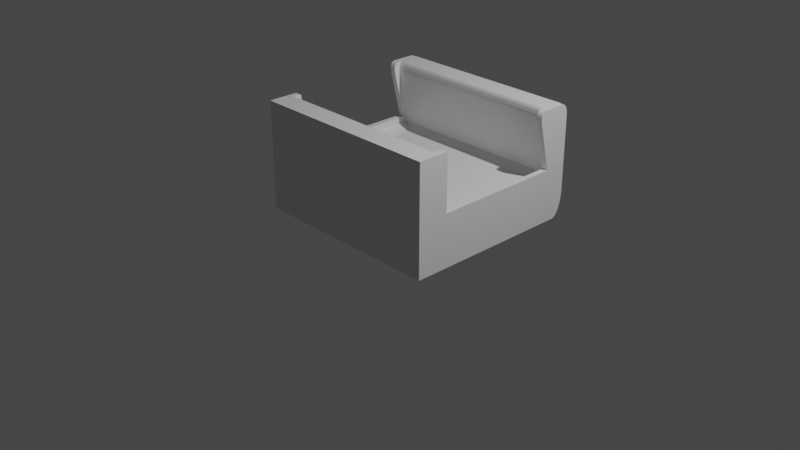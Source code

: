 # Source: Arcade3.blend  (saved by Blender 3.4.6; exported with 4.5.12 LTS)
import bpy
from mathutils import Matrix  # noqa: F401  (used for matrix-valued properties, if any)

bpy.ops.wm.read_factory_settings(use_empty=True)
scene = bpy.context.scene
scene.name = 'Scene'

# ---- collections
col_collection = bpy.data.collections.new('Collection'); scene.collection.children.link(col_collection)

# ---- materials (node trees are filled in below, after node groups)
mat_material_003 = bpy.data.materials.new('Material.003')
mat_material_003.alpha_threshold = 0.0
mat_material_003.use_transparent_shadow = False
mat_material_003.roughness = 0.5
mat_material_003.line_color = (0.0, 0.0, 0.0, 1.0)
mat_material = bpy.data.materials.new('Material')
mat_material.alpha_threshold = 0.0
mat_material.use_transparent_shadow = False
mat_material.roughness = 0.5
mat_material.line_color = (0.0, 0.0, 0.0, 1.0)
mat_material_001 = bpy.data.materials.new('Material.001')
mat_material_001.alpha_threshold = 0.0
mat_material_001.use_transparent_shadow = False
mat_material_001.roughness = 0.5
mat_material_001.line_color = (0.0, 0.0, 0.0, 1.0)
mat_material_002 = bpy.data.materials.new('Material.002')
mat_material_002.alpha_threshold = 0.0
mat_material_002.use_transparent_shadow = False
mat_material_002.roughness = 0.5
mat_material_002.line_color = (0.0, 0.0, 0.0, 1.0)
mat_material_008 = bpy.data.materials.new('Material.008')
mat_material_008.alpha_threshold = 0.0
mat_material_008.use_transparent_shadow = False
mat_material_008.roughness = 0.5
mat_material_008.line_color = (0.0, 0.0, 0.0, 1.0)
mat_material_009 = bpy.data.materials.new('Material.009')
mat_material_009.alpha_threshold = 0.0
mat_material_009.use_transparent_shadow = False
mat_material_009.roughness = 0.5
mat_material_009.line_color = (0.0, 0.0, 0.0, 1.0)
mat_material_010 = bpy.data.materials.new('Material.010')
mat_material_010.alpha_threshold = 0.0
mat_material_010.use_transparent_shadow = False
mat_material_010.roughness = 0.5
mat_material_010.line_color = (0.0, 0.0, 0.0, 1.0)
mat_material_011 = bpy.data.materials.new('Material.011')
mat_material_011.alpha_threshold = 0.0
mat_material_011.use_transparent_shadow = False
mat_material_011.roughness = 0.5
mat_material_011.line_color = (0.0, 0.0, 0.0, 1.0)
mat_material_007 = bpy.data.materials.new('Material.007')
mat_material_007.alpha_threshold = 0.0
mat_material_007.use_transparent_shadow = False
mat_material_007.roughness = 0.5
mat_material_007.line_color = (0.0, 0.0, 0.0, 1.0)
mat_material_004 = bpy.data.materials.new('Material.004')
mat_material_004.alpha_threshold = 0.0
mat_material_004.use_transparent_shadow = False
mat_material_004.roughness = 0.5
mat_material_004.line_color = (0.0, 0.0, 0.0, 1.0)
mat_material_005 = bpy.data.materials.new('Material.005')
mat_material_005.alpha_threshold = 0.0
mat_material_005.use_transparent_shadow = False
mat_material_005.roughness = 0.5
mat_material_005.line_color = (0.0, 0.0, 0.0, 1.0)
mat_material_006 = bpy.data.materials.new('Material.006')
mat_material_006.alpha_threshold = 0.0
mat_material_006.use_transparent_shadow = False
mat_material_006.roughness = 0.5
mat_material_006.line_color = (0.0, 0.0, 0.0, 1.0)

# ---- material node trees
mat_material_003.use_nodes = True; mat_material_003.node_tree.nodes.clear()
_N = mat_material_003.node_tree.nodes; _L = mat_material_003.node_tree.links
n0 = _N.new('ShaderNodeOutputMaterial'); n0.name = 'Material Output'; n0.location = (300, 300)
n1 = _N.new('ShaderNodeBsdfPrincipled'); n1.name = 'Principled BSDF'; n1.location = (10, 300)
n1.distribution = 'GGX'
n1.subsurface_method = 'RANDOM_WALK_SKIN'
n1.inputs[3].default_value = 1.45
n1.inputs[27].default_value = (0.0, 0.0, 0.0, 1.0)
n1.inputs[28].default_value = 1.0
_L.new(n1.outputs[0], n0.inputs[0])
n0.is_active_output = True
mat_material.use_nodes = True; mat_material.node_tree.nodes.clear()
_N = mat_material.node_tree.nodes; _L = mat_material.node_tree.links
n0 = _N.new('ShaderNodeOutputMaterial'); n0.name = 'Material Output'; n0.location = (300, 300)
n1 = _N.new('ShaderNodeBsdfPrincipled'); n1.name = 'Principled BSDF'; n1.location = (10, 300)
n1.distribution = 'GGX'
n1.subsurface_method = 'RANDOM_WALK_SKIN'
n1.inputs[3].default_value = 1.45
n1.inputs[27].default_value = (0.0, 0.0, 0.0, 1.0)
n1.inputs[28].default_value = 1.0
_L.new(n1.outputs[0], n0.inputs[0])
n0.is_active_output = True
mat_material_001.use_nodes = True; mat_material_001.node_tree.nodes.clear()
_N = mat_material_001.node_tree.nodes; _L = mat_material_001.node_tree.links
n0 = _N.new('ShaderNodeOutputMaterial'); n0.name = 'Material Output'; n0.location = (300, 300)
n1 = _N.new('ShaderNodeBsdfPrincipled'); n1.name = 'Principled BSDF'; n1.location = (10, 300)
n1.distribution = 'GGX'
n1.subsurface_method = 'RANDOM_WALK_SKIN'
n1.inputs[3].default_value = 1.45
n1.inputs[27].default_value = (0.0, 0.0, 0.0, 1.0)
n1.inputs[28].default_value = 1.0
_L.new(n1.outputs[0], n0.inputs[0])
n0.is_active_output = True
mat_material_002.use_nodes = True; mat_material_002.node_tree.nodes.clear()
_N = mat_material_002.node_tree.nodes; _L = mat_material_002.node_tree.links
n0 = _N.new('ShaderNodeOutputMaterial'); n0.name = 'Material Output'; n0.location = (300, 300)
n1 = _N.new('ShaderNodeBsdfPrincipled'); n1.name = 'Principled BSDF'; n1.location = (10, 300)
n1.distribution = 'GGX'
n1.subsurface_method = 'RANDOM_WALK_SKIN'
n1.inputs[3].default_value = 1.45
n1.inputs[27].default_value = (0.0, 0.0, 0.0, 1.0)
n1.inputs[28].default_value = 1.0
_L.new(n1.outputs[0], n0.inputs[0])
n0.is_active_output = True
mat_material_008.use_nodes = True; mat_material_008.node_tree.nodes.clear()
_N = mat_material_008.node_tree.nodes; _L = mat_material_008.node_tree.links
n0 = _N.new('ShaderNodeOutputMaterial'); n0.name = 'Material Output'; n0.location = (300, 300)
n1 = _N.new('ShaderNodeBsdfPrincipled'); n1.name = 'Principled BSDF'; n1.location = (10, 300)
n1.distribution = 'GGX'
n1.subsurface_method = 'RANDOM_WALK_SKIN'
n1.inputs[3].default_value = 1.45
n1.inputs[27].default_value = (0.0, 0.0, 0.0, 1.0)
n1.inputs[28].default_value = 1.0
_L.new(n1.outputs[0], n0.inputs[0])
n0.is_active_output = True
mat_material_009.use_nodes = True; mat_material_009.node_tree.nodes.clear()
_N = mat_material_009.node_tree.nodes; _L = mat_material_009.node_tree.links
n0 = _N.new('ShaderNodeOutputMaterial'); n0.name = 'Material Output'; n0.location = (300, 300)
n1 = _N.new('ShaderNodeBsdfPrincipled'); n1.name = 'Principled BSDF'; n1.location = (10, 300)
n1.distribution = 'GGX'
n1.subsurface_method = 'RANDOM_WALK_SKIN'
n1.inputs[3].default_value = 1.45
n1.inputs[27].default_value = (0.0, 0.0, 0.0, 1.0)
n1.inputs[28].default_value = 1.0
_L.new(n1.outputs[0], n0.inputs[0])
n0.is_active_output = True
mat_material_010.use_nodes = True; mat_material_010.node_tree.nodes.clear()
_N = mat_material_010.node_tree.nodes; _L = mat_material_010.node_tree.links
n0 = _N.new('ShaderNodeOutputMaterial'); n0.name = 'Material Output'; n0.location = (300, 300)
n1 = _N.new('ShaderNodeBsdfPrincipled'); n1.name = 'Principled BSDF'; n1.location = (10, 300)
n1.distribution = 'GGX'
n1.subsurface_method = 'RANDOM_WALK_SKIN'
n1.inputs[3].default_value = 1.45
n1.inputs[27].default_value = (0.0, 0.0, 0.0, 1.0)
n1.inputs[28].default_value = 1.0
_L.new(n1.outputs[0], n0.inputs[0])
n0.is_active_output = True
mat_material_011.use_nodes = True; mat_material_011.node_tree.nodes.clear()
_N = mat_material_011.node_tree.nodes; _L = mat_material_011.node_tree.links
n0 = _N.new('ShaderNodeOutputMaterial'); n0.name = 'Material Output'; n0.location = (300, 300)
n1 = _N.new('ShaderNodeBsdfPrincipled'); n1.name = 'Principled BSDF'; n1.location = (10, 300)
n1.distribution = 'GGX'
n1.subsurface_method = 'RANDOM_WALK_SKIN'
n1.inputs[3].default_value = 1.45
n1.inputs[27].default_value = (0.0, 0.0, 0.0, 1.0)
n1.inputs[28].default_value = 1.0
_L.new(n1.outputs[0], n0.inputs[0])
n0.is_active_output = True
mat_material_007.use_nodes = True; mat_material_007.node_tree.nodes.clear()
_N = mat_material_007.node_tree.nodes; _L = mat_material_007.node_tree.links
n0 = _N.new('ShaderNodeOutputMaterial'); n0.name = 'Material Output'; n0.location = (300, 300)
n1 = _N.new('ShaderNodeBsdfPrincipled'); n1.name = 'Principled BSDF'; n1.location = (10, 300)
n1.distribution = 'GGX'
n1.subsurface_method = 'RANDOM_WALK_SKIN'
n1.inputs[3].default_value = 1.45
n1.inputs[27].default_value = (0.0, 0.0, 0.0, 1.0)
n1.inputs[28].default_value = 1.0
_L.new(n1.outputs[0], n0.inputs[0])
n0.is_active_output = True
mat_material_004.use_nodes = True; mat_material_004.node_tree.nodes.clear()
_N = mat_material_004.node_tree.nodes; _L = mat_material_004.node_tree.links
n0 = _N.new('ShaderNodeOutputMaterial'); n0.name = 'Material Output'; n0.location = (300, 300)
n1 = _N.new('ShaderNodeBsdfPrincipled'); n1.name = 'Principled BSDF'; n1.location = (10, 300)
n1.distribution = 'GGX'
n1.subsurface_method = 'RANDOM_WALK_SKIN'
n1.inputs[3].default_value = 1.45
n1.inputs[27].default_value = (0.0, 0.0, 0.0, 1.0)
n1.inputs[28].default_value = 1.0
_L.new(n1.outputs[0], n0.inputs[0])
n0.is_active_output = True
mat_material_005.use_nodes = True; mat_material_005.node_tree.nodes.clear()
_N = mat_material_005.node_tree.nodes; _L = mat_material_005.node_tree.links
n0 = _N.new('ShaderNodeOutputMaterial'); n0.name = 'Material Output'; n0.location = (300, 300)
n1 = _N.new('ShaderNodeBsdfPrincipled'); n1.name = 'Principled BSDF'; n1.location = (10, 300)
n1.distribution = 'GGX'
n1.subsurface_method = 'RANDOM_WALK_SKIN'
n1.inputs[3].default_value = 1.45
n1.inputs[27].default_value = (0.0, 0.0, 0.0, 1.0)
n1.inputs[28].default_value = 1.0
_L.new(n1.outputs[0], n0.inputs[0])
n0.is_active_output = True
mat_material_006.use_nodes = True; mat_material_006.node_tree.nodes.clear()
_N = mat_material_006.node_tree.nodes; _L = mat_material_006.node_tree.links
n0 = _N.new('ShaderNodeOutputMaterial'); n0.name = 'Material Output'; n0.location = (300, 300)
n1 = _N.new('ShaderNodeBsdfPrincipled'); n1.name = 'Principled BSDF'; n1.location = (10, 300)
n1.distribution = 'GGX'
n1.subsurface_method = 'RANDOM_WALK_SKIN'
n1.inputs[3].default_value = 1.45
n1.inputs[27].default_value = (0.0, 0.0, 0.0, 1.0)
n1.inputs[28].default_value = 1.0
_L.new(n1.outputs[0], n0.inputs[0])
n0.is_active_output = True

# ---- world
world_world = bpy.data.worlds.new('World'); scene.world = world_world
world_world.use_nodes = True; world_world.node_tree.nodes.clear()
_N = world_world.node_tree.nodes; _L = world_world.node_tree.links
n0 = _N.new('ShaderNodeOutputWorld'); n0.name = 'World Output'; n0.location = (300, 300)
n1 = _N.new('ShaderNodeBackground'); n1.name = 'Background'; n1.location = (10, 300)
n1.inputs[0].default_value = (0.05088, 0.05088, 0.05088, 1.0)
_L.new(n1.outputs[0], n0.inputs[0])
n0.is_active_output = True
world_world.color = (0.05088, 0.05088, 0.05088)
world_world.use_sun_shadow = False
world_world.sun_shadow_jitter_overblur = 0.0

# ---- cameras
cam_camera = bpy.data.cameras.new('Camera')
cam_camera.clip_end = 100.0
cam_camera.ortho_scale = 7.314

# ---- lights
light_light = bpy.data.lights.new('Light', 'POINT')
light_light.transmission_factor = 0.0
light_light.energy = 1000.0
light_light.shadow_soft_size = 0.1
light_light.shadow_maximum_resolution = 0.006
light_light.use_absolute_resolution = True

# ---- meshes
me_cube_003 = bpy.data.meshes.new('Cube.003')
me_cube_003.from_pydata([(1.0, 1.0, 1.0), (1.0, -1.0, 1.0), (1.0, -1.0, -1.0), (-1.0, 1.0, 1.0), (-1.0, -1.0, 1.0), (-1.0, -1.0, -1.0), (-1.0, -1.0, -14.0), (1.0, -1.0, -14.0), (-1.0, -1.0, -12.49), (1.0, -1.0, -12.49), (-1.0, 0.7389, -11.73), (-1.0, 1.112, -12.02), (-1.0, 0.7973, -11.71), (-1.0, 0.8542, -11.7), (-1.0, 0.9083, -11.7), (-1.0, 0.9582, -11.72), (-1.0, 1.003, -11.74), (-1.0, 1.041, -11.78), (-1.0, 1.071, -11.83), (-1.0, 1.094, -11.89), (-1.0, 1.107, -11.95), (1.0, 1.112, -12.02), (1.0, 0.7389, -11.73), (1.0, 1.107, -11.95), (1.0, 1.094, -11.89), (1.0, 1.071, -11.83), (1.0, 1.041, -11.78), (1.0, 1.003, -11.74), (1.0, 0.9582, -11.72), (1.0, 0.9083, -11.7), (1.0, 0.8542, -11.7), (1.0, 0.7973, -11.71), (-1.0, 1.112, -13.54), (-1.0, 0.7174, -14.0), (-1.0, 1.107, -13.61), (-1.0, 1.093, -13.68), (-1.0, 1.069, -13.75), (-1.0, 1.037, -13.81), (-1.0, 0.9965, -13.86), (-1.0, 0.9494, -13.91), (-1.0, 0.8966, -13.95), (-1.0, 0.8393, -13.97), (-1.0, 0.7791, -13.99), (1.0, 0.7174, -14.0), (1.0, 1.112, -13.54), (1.0, 0.7791, -13.99), (1.0, 0.8393, -13.97), (1.0, 0.8966, -13.95), (1.0, 0.9494, -13.91), (1.0, 0.9965, -13.86), (1.0, 1.037, -13.81), (1.0, 1.069, -13.75), (1.0, 1.093, -13.68), (1.0, 1.107, -13.61), (1.0, -1.0, -10.25), (1.0, -2.484, -10.25), (1.0, -1.0, 1.0), (1.0, -2.484, 1.0), (-1.0, -1.0, -10.25), (-1.0, -2.484, -10.25), (-1.0, -1.0, 1.0), (-1.0, -2.484, 1.0), (1.0, -1.0, -14.0), (1.0, -1.0, -10.25), (1.0, -2.484, -10.25), (-1.0, -1.0, -14.0), (-1.0, -1.0, -10.25), (-1.0, -2.484, -10.25), (1.0, -2.484, -12.01), (1.0, -1.696, -14.0), (1.0, -2.474, -12.32), (1.0, -2.445, -12.62), (1.0, -2.398, -12.91), (1.0, -2.334, -13.18), (1.0, -2.253, -13.41), (1.0, -2.159, -13.62), (1.0, -2.054, -13.78), (1.0, -1.94, -13.9), (1.0, -1.819, -13.97), (-1.0, -1.696, -14.0), (-1.0, -2.484, -12.01), (-1.0, -1.819, -13.97), (-1.0, -1.94, -13.9), (-1.0, -2.054, -13.78), (-1.0, -2.159, -13.62), (-1.0, -2.253, -13.41), (-1.0, -2.334, -13.18), (-1.0, -2.398, -12.91), (-1.0, -2.445, -12.62), (-1.0, -2.474, -12.32), (1.0, 0.7776, -1.0), (1.0, 1.0, -0.7776), (1.0, 0.8352, -0.9924), (1.0, 0.8888, -0.9702), (1.0, 0.9349, -0.9349), (1.0, 0.9702, -0.8888), (1.0, 0.9924, -0.8352), (-1.0, 1.0, -0.7776), (-1.0, 0.7776, -1.0), (-1.0, 0.9924, -0.8352), (-1.0, 0.9702, -0.8888), (-1.0, 0.9349, -0.9349), (-1.0, 0.8888, -0.9702), (-1.0, 0.8352, -0.9924), (-0.86, -1.148, -1.74), (0.9141, -1.148, -1.74), (-0.86, -1.148, -11.88), (0.9141, -1.148, -11.88)], [], [(0, 3, 4, 1), (2, 1, 4, 5), (5, 4, 3, 97, 99, 100, 101, 102, 103, 98), (98, 90, 2, 5), (90, 92, 93, 94, 95, 96, 91, 0, 1, 2), (7, 43, 45, 46, 47, 48, 49, 50, 51, 52, 53, 44, 21, 23, 24, 25, 26, 27, 28, 29, 30, 31, 22, 9), (8, 6, 7, 9), (32, 11, 21, 44), (9, 22, 10, 8), (21, 11, 20, 23), (23, 20, 19, 24), (24, 19, 18, 25), (25, 18, 17, 26), (26, 17, 16, 27), (27, 16, 15, 28), (28, 15, 14, 29), (29, 14, 13, 30), (30, 13, 12, 31), (31, 12, 10, 22), (6, 33, 43, 7), (32, 44, 53, 34), (34, 53, 52, 35), (35, 52, 51, 36), (36, 51, 50, 37), (37, 50, 49, 38), (38, 49, 48, 39), (39, 48, 47, 40), (40, 47, 46, 41), (41, 46, 45, 42), (42, 45, 43, 33), (8, 10, 12, 13, 14, 15, 16, 17, 18, 19, 20, 11, 32, 34, 35, 36, 37, 38, 39, 40, 41, 42, 33, 6), (104, 105, 107, 106), (57, 56, 60, 61), (61, 60, 58, 59), (59, 55, 57, 61), (55, 54, 56, 57), (67, 66, 65, 79, 81, 82, 83, 84, 85, 86, 87, 88, 89, 80), (80, 68, 64, 67), (68, 70, 71, 72, 73, 74, 75, 76, 77, 78, 69, 62, 63, 64), (68, 80, 89, 70), (70, 89, 88, 71), (71, 88, 87, 72), (72, 87, 86, 73), (73, 86, 85, 74), (74, 85, 84, 75), (75, 84, 83, 76), (76, 83, 82, 77), (77, 82, 81, 78), (78, 81, 79, 69), (79, 65, 62, 69), (90, 98, 103, 92), (92, 103, 102, 93), (93, 102, 101, 94), (94, 101, 100, 95), (95, 100, 99, 96), (96, 99, 97, 91), (97, 3, 0, 91), (105, 104, 5, 2), (106, 107, 9, 8), (104, 106, 8, 5), (107, 105, 2, 9)])
me_cube_003.polygons.foreach_set('material_index', [0, 0, 0, 0, 0, 1, 1, 1, 1, 1, 1, 1, 1, 1, 1, 1, 1, 1, 1, 1, 1, 1, 1, 1, 1, 1, 1, 1, 1, 1, 1, 0, 2, 2, 2, 2, 3, 3, 3, 3, 3, 3, 3, 3, 3, 3, 3, 3, 3, 3, 0, 0, 0, 0, 0, 0, 0, 0, 0, 0, 0])
_uv = me_cube_003.uv_layers.new(name='UVMap')
_uv.uv.foreach_set('vector', [0.9361, 0.0996, 0.9582, 0.0996, 0.9582, 0.1217, 0.9361, 0.1217, 0.375, 0.75, 0.625, 0.75, 0.625, 1.0, 0.375, 1.0, 0.375, 0.0, 0.625, 0.0, 0.625, 0.25, 0.4028, 0.25, 0.3956, 0.2491, 0.3889, 0.2463, 0.3831, 0.2419, 0.3787, 0.2361, 0.3759, 0.2294, 0.375, 0.2222, 0.8053, 0.1566, 0.8053, 0.8434, 0.1948, 0.8434, 0.1948, 0.1566, 0.375, 0.5278, 0.3759, 0.5206, 0.3787, 0.5139, 0.3831, 0.5081, 0.3889, 0.5037, 0.3956, 0.5009, 0.4028, 0.5, 0.625, 0.5, 0.625, 0.75, 0.375, 0.75, 0.375, 0.75, 0.5783, 0.75, 0.5856, 0.7507, 0.5927, 0.7527, 0.5995, 0.7558, 0.6057, 0.76, 0.6113, 0.7649, 0.6161, 0.7703, 0.6199, 0.7762, 0.6227, 0.7826, 0.6244, 0.7895, 0.625, 0.7967, 0.625, 0.9527, 0.6245, 0.9601, 0.6228, 0.9671, 0.6202, 0.9738, 0.6166, 0.9799, 0.6121, 0.9855, 0.6068, 0.9904, 0.6009, 0.9944, 0.5945, 0.9975, 0.5877, 0.9994, 0.5808, 1.0, 0.375, 1.0, 0.125, 0.5, 0.375, 0.5, 0.375, 0.75, 0.125, 0.75, 0.6717, 0.5, 0.8277, 0.5, 0.8277, 0.75, 0.6717, 0.75, 0.375, 0.0, 0.5808, 0.0, 0.5808, 0.25, 0.375, 0.25, 0.8277, 0.75, 0.8277, 0.5, 0.8349, 0.5, 0.8349, 0.75, 0.8349, 0.75, 0.8349, 0.5, 0.8415, 0.5, 0.8415, 0.75, 0.8415, 0.75, 0.8415, 0.5, 0.8473, 0.5, 0.8473, 0.75, 0.8473, 0.75, 0.8473, 0.5, 0.8523, 0.5, 0.8523, 0.75, 0.8523, 0.75, 0.8523, 0.5, 0.875, 0.5, 0.875, 0.75, 0.625, 0.0, 0.625, 0.25, 0.6038, 0.25, 0.6038, 0.0, 0.6038, 0.0, 0.6038, 0.25, 0.5992, 0.25, 0.5992, 0.0, 0.5992, 0.0, 0.5992, 0.25, 0.5937, 0.25, 0.5937, 0.0, 0.5937, 0.0, 0.5937, 0.25, 0.5875, 0.25, 0.5875, 0.0, 0.5875, 0.0, 0.5875, 0.25, 0.5808, 0.25, 0.5808, 0.0, 0.375, 0.5, 0.5783, 0.5, 0.5783, 0.75, 0.375, 0.75, 0.6717, 0.5, 0.6717, 0.75, 0.6644, 0.75, 0.6644, 0.5, 0.6644, 0.5, 0.6644, 0.75, 0.6573, 0.75, 0.6573, 0.5, 0.6573, 0.5, 0.6573, 0.75, 0.6505, 0.75, 0.6505, 0.5, 0.6505, 0.5, 0.6505, 0.75, 0.6443, 0.75, 0.6443, 0.5, 0.6443, 0.5, 0.6443, 0.75, 0.625, 0.75, 0.625, 0.5, 0.625, 0.5, 0.625, 0.75, 0.6057, 0.75, 0.6057, 0.5, 0.6057, 0.5, 0.6057, 0.75, 0.5995, 0.75, 0.5995, 0.5, 0.5995, 0.5, 0.5995, 0.75, 0.5927, 0.75, 0.5927, 0.5, 0.5927, 0.5, 0.5927, 0.75, 0.5856, 0.75, 0.5856, 0.5, 0.5856, 0.5, 0.5856, 0.75, 0.5783, 0.75, 0.5783, 0.5, 0.375, 0.25, 0.5808, 0.25, 0.5877, 0.2506, 0.5945, 0.2525, 0.6009, 0.2556, 0.6068, 0.2596, 0.6121, 0.2645, 0.6166, 0.2701, 0.6202, 0.2762, 0.6228, 0.2829, 0.6245, 0.2899, 0.625, 0.2973, 0.625, 0.4533, 0.6244, 0.4605, 0.6227, 0.4674, 0.6199, 0.4738, 0.6161, 0.4797, 0.6113, 0.4851, 0.6057, 0.49, 0.5995, 0.4942, 0.5927, 0.4973, 0.5856, 0.4993, 0.5783, 0.5, 0.375, 0.5, 0.1348, 0.9576, 0.1348, 0.8972, 0.06338, 0.8862, 0.06338, 0.8258, 0.375, 0.75, 0.625, 0.75, 0.625, 1.0, 0.375, 1.0, 0.375, 0.0, 0.625, 0.0, 0.625, 0.25, 0.375, 0.25, 0.125, 0.5, 0.375, 0.5, 0.375, 0.75, 0.125, 0.75, 0.375, 0.5, 0.625, 0.5, 0.625, 0.75, 0.375, 0.75, 0.375, 0.0, 0.625, 0.0, 0.625, 0.25, 0.5077, 0.25, 0.487, 0.2484, 0.4667, 0.2435, 0.4475, 0.2355, 0.4297, 0.2247, 0.4139, 0.2111, 0.4003, 0.1953, 0.3895, 0.1775, 0.3815, 0.1583, 0.3766, 0.138, 0.375, 0.1173, 0.125, 0.6327, 0.375, 0.6327, 0.375, 0.75, 0.125, 0.75, 0.375, 0.6327, 0.3766, 0.612, 0.3815, 0.5917, 0.3895, 0.5725, 0.4003, 0.5547, 0.4139, 0.5389, 0.4297, 0.5253, 0.4475, 0.5145, 0.4667, 0.5065, 0.487, 0.5016, 0.5077, 0.5, 0.625, 0.5, 0.625, 0.75, 0.375, 0.75, 0.375, 0.6327, 0.125, 0.6327, 0.125, 0.612, 0.375, 0.612, 0.375, 0.612, 0.125, 0.612, 0.125, 0.5917, 0.375, 0.5917, 0.375, 0.5917, 0.125, 0.5917, 0.125, 0.5725, 0.375, 0.5725, 0.375, 0.5725, 0.125, 0.5725, 0.125, 0.5547, 0.375, 0.5547, 0.375, 0.5547, 0.125, 0.5547, 0.125, 0.5, 0.375, 0.5, 0.375, 0.5, 0.375, 0.25, 0.4297, 0.25, 0.4297, 0.5, 0.4297, 0.5, 0.4297, 0.25, 0.4475, 0.25, 0.4475, 0.5, 0.4475, 0.5, 0.4475, 0.25, 0.4667, 0.25, 0.4667, 0.5, 0.4667, 0.5, 0.4667, 0.25, 0.487, 0.25, 0.487, 0.5, 0.487, 0.5, 0.487, 0.25, 0.5077, 0.25, 0.5077, 0.5, 0.5077, 0.25, 0.625, 0.25, 0.625, 0.5, 0.5077, 0.5, 0.9507, 0.02964, 0.7755, 0.02964, 0.7755, 0.02132, 0.9507, 0.02132, 0.9521, 0.05072, 0.9457, 0.05072, 0.9457, 0.05055, 0.9521, 0.05055, 0.9521, 0.05055, 0.9457, 0.05055, 0.9457, 0.0502, 0.9521, 0.0502, 0.9521, 0.0502, 0.9521, 0.04385, 0.9524, 0.04385, 0.9524, 0.0502, 0.9524, 0.0502, 0.9524, 0.04385, 0.9526, 0.04385, 0.9526, 0.0502, 0.9526, 0.0502, 0.9526, 0.04385, 0.9528, 0.04385, 0.9528, 0.0502, 0.9528, 0.04385, 0.9584, 0.04385, 0.9584, 0.0502, 0.9528, 0.0502, 0.1348, 0.8972, 0.1348, 0.9576, 0.1358, 0.9652, 0.1358, 0.8917, 0.06338, 0.8258, 0.06338, 0.8862, 0.06231, 0.8917, 0.06231, 0.8181, 0.1348, 0.9576, 0.06338, 0.8258, 0.06231, 0.8181, 0.1358, 0.9652, 0.06338, 0.8862, 0.1348, 0.8972, 0.1358, 0.8917, 0.06231, 0.8917])
me_cube_003.materials.append(mat_material_003)
me_cube_003.materials.append(mat_material)
me_cube_003.materials.append(mat_material_001)
me_cube_003.materials.append(mat_material_002)
me_cube_003.use_mirror_vertex_groups = False
me_cube_003.update()
me_cube_008 = bpy.data.meshes.new('Cube.008')
me_cube_008.from_pydata([(1.0, 1.0, -1.0), (1.0, -1.0, -1.0), (-0.2359, 1.0, -1.0), (-0.2359, -1.0, -1.0), (-0.865, 1.0, 0.6466), (-0.6217, 1.0, 1.0), (-0.8815, 1.0, 0.7019), (-0.8882, 1.0, 0.7558), (-0.8851, 1.0, 0.8071), (-0.8721, 1.0, 0.8543), (-0.8497, 1.0, 0.8965), (-0.8183, 1.0, 0.9325), (-0.7788, 1.0, 0.9615), (-0.732, 1.0, 0.9827), (-0.6793, 1.0, 0.9956), (-0.6217, -1.0, 1.0), (-0.865, -1.0, 0.6466), (-0.6793, -1.0, 0.9956), (-0.732, -1.0, 0.9827), (-0.7788, -1.0, 0.9615), (-0.8183, -1.0, 0.9325), (-0.8497, -1.0, 0.8965), (-0.8721, -1.0, 0.8543), (-0.8851, -1.0, 0.8071), (-0.8882, -1.0, 0.7558), (-0.8815, -1.0, 0.7019), (0.6263, 1.0, 1.0), (1.0, 1.0, 0.6263), (0.6847, 1.0, 0.9954), (0.7418, 1.0, 0.9817), (0.7959, 1.0, 0.9593), (0.8459, 1.0, 0.9286), (0.8905, 1.0, 0.8905), (0.9286, 1.0, 0.8459), (0.9593, 1.0, 0.7959), (0.9817, 1.0, 0.7418), (0.9954, 1.0, 0.6847), (1.0, -1.0, 0.6263), (0.6263, -1.0, 1.0), (0.9954, -1.0, 0.6847), (0.9817, -1.0, 0.7418), (0.9593, -1.0, 0.7959), (0.9286, -1.0, 0.8459), (0.8905, -1.0, 0.8905), (0.8459, -1.0, 0.9286), (0.7959, -1.0, 0.9593), (0.7418, -1.0, 0.9817), (0.6847, -1.0, 0.9954), (-8.984, -1.0, 0.8828), (-8.984, -1.0, -2.762), (-7.276, -1.0, -2.762), (-8.984, 1.0, 0.8828), (-8.984, 1.0, -2.762), (-7.276, 1.0, -2.762), (-7.276, -1.0, 0.6842), (-7.369, -1.0, 0.8828), (-7.277, -1.0, 0.7153), (-7.28, -1.0, 0.7456), (-7.286, -1.0, 0.7743), (-7.294, -1.0, 0.8009), (-7.303, -1.0, 0.8246), (-7.314, -1.0, 0.8448), (-7.327, -1.0, 0.8611), (-7.34, -1.0, 0.873), (-7.354, -1.0, 0.8803), (-7.369, 1.0, 0.8828), (-7.276, 1.0, 0.6842), (-7.354, 1.0, 0.8803), (-7.34, 1.0, 0.873), (-7.327, 1.0, 0.8611), (-7.314, 1.0, 0.8448), (-7.303, 1.0, 0.8246), (-7.294, 1.0, 0.8009), (-7.286, 1.0, 0.7743), (-7.28, 1.0, 0.7456), (-7.277, 1.0, 0.7153), (1.0, -1.0, -0.995), (-0.2402, -1.0, -0.995), (-0.2402, -1.0, -2.763), (1.0, 1.0, -0.995), (-0.2402, 1.0, -0.995), (-0.2402, 1.0, -2.763), (0.3417, -1.0, -2.763), (1.0, -1.0, -1.824), (0.4446, -1.0, -2.751), (0.5451, -1.0, -2.717), (0.6405, -1.0, -2.66), (0.7286, -1.0, -2.583), (0.8072, -1.0, -2.488), (0.8743, -1.0, -2.376), (0.9283, -1.0, -2.25), (0.9678, -1.0, -2.114), (0.9919, -1.0, -1.971), (1.0, 1.0, -1.824), (0.3417, 1.0, -2.763), (0.9919, 1.0, -1.971), (0.9678, 1.0, -2.114), (0.9283, 1.0, -2.25), (0.8743, 1.0, -2.376), (0.8072, 1.0, -2.488), (0.7286, 1.0, -2.583), (0.6405, 1.0, -2.66), (0.5451, 1.0, -2.717), (0.4446, 1.0, -2.751), (-0.2318, -1.0, -0.9984), (-0.2318, -1.0, -2.763), (-7.278, -1.0, -0.9984), (-7.278, -1.0, -2.763), (-0.2318, 1.0, -0.9984), (-0.2318, 1.0, -2.763), (-7.278, 1.0, -0.9984), (-7.278, 1.0, -2.763), (-0.2402, 1.0, -1.879), (0.3799, 1.0, -0.995), (0.3931, 1.0, -2.757), (0.4949, 1.0, -2.734), (0.5928, 1.0, -2.689), (0.6846, 1.0, -2.622), (0.7679, 1.0, -2.536), (0.8407, 1.0, -2.432), (0.9013, 1.0, -2.313), (0.948, 1.0, -2.182), (0.9799, 1.0, -2.043), (0.996, 1.0, -1.898), (1.0, 1.0, -1.41), (0.05075, 1.0, -2.763), (1.0, -65.7, -1.0), (1.0, -67.7, -1.0), (-0.2359, -65.7, -1.0), (-0.2359, -67.7, -1.0), (-0.865, -65.7, 0.6466), (-0.6217, -65.7, 1.0), (-0.8815, -65.7, 0.7019), (-0.8882, -65.7, 0.7558), (-0.8851, -65.7, 0.8071), (-0.8721, -65.7, 0.8543), (-0.8497, -65.7, 0.8965), (-0.8183, -65.7, 0.9325), (-0.7788, -65.7, 0.9615), (-0.732, -65.7, 0.9827), (-0.6793, -65.7, 0.9956), (-0.6217, -67.7, 1.0), (-0.865, -67.7, 0.6466), (-0.6793, -67.7, 0.9956), (-0.732, -67.7, 0.9827), (-0.7788, -67.7, 0.9615), (-0.8183, -67.7, 0.9325), (-0.8497, -67.7, 0.8965), (-0.8721, -67.7, 0.8543), (-0.8851, -67.7, 0.8071), (-0.8882, -67.7, 0.7558), (-0.8815, -67.7, 0.7019), (0.6263, -65.7, 1.0), (1.0, -65.7, 0.6263), (0.6847, -65.7, 0.9954), (0.7418, -65.7, 0.9817), (0.7959, -65.7, 0.9593), (0.8459, -65.7, 0.9286), (0.8905, -65.7, 0.8905), (0.9286, -65.7, 0.8459), (0.9593, -65.7, 0.7959), (0.9817, -65.7, 0.7418), (0.9954, -65.7, 0.6847), (1.0, -67.7, 0.6263), (0.6263, -67.7, 1.0), (0.9954, -67.7, 0.6847), (0.9817, -67.7, 0.7418), (0.9593, -67.7, 0.7959), (0.9286, -67.7, 0.8459), (0.8905, -67.7, 0.8905), (0.8459, -67.7, 0.9286), (0.7959, -67.7, 0.9593), (0.7418, -67.7, 0.9817), (0.6847, -67.7, 0.9954), (-8.984, -67.7, 0.8828), (-8.984, -67.7, -2.762), (-7.276, -67.7, -2.762), (-8.984, -65.7, 0.8828), (-8.984, -65.7, -2.762), (-7.276, -65.7, -2.762), (-7.276, -67.7, 0.6842), (-7.369, -67.7, 0.8828), (-7.277, -67.7, 0.7153), (-7.28, -67.7, 0.7456), (-7.286, -67.7, 0.7743), (-7.294, -67.7, 0.8009), (-7.303, -67.7, 0.8246), (-7.314, -67.7, 0.8448), (-7.327, -67.7, 0.8611), (-7.34, -67.7, 0.873), (-7.354, -67.7, 0.8803), (-7.369, -65.7, 0.8828), (-7.276, -65.7, 0.6842), (-7.354, -65.7, 0.8803), (-7.34, -65.7, 0.873), (-7.327, -65.7, 0.8611), (-7.314, -65.7, 0.8448), (-7.303, -65.7, 0.8246), (-7.294, -65.7, 0.8009), (-7.286, -65.7, 0.7743), (-7.28, -65.7, 0.7456), (-7.277, -65.7, 0.7153), (1.0, -67.7, -0.995), (-0.2402, -67.7, -0.995), (-0.2402, -67.7, -2.763), (1.0, -65.7, -0.995), (-0.2402, -65.7, -0.995), (-0.2402, -65.7, -2.763), (0.3417, -67.7, -2.763), (1.0, -67.7, -1.824), (0.4446, -67.7, -2.751), (0.5451, -67.7, -2.717), (0.6405, -67.7, -2.66), (0.7286, -67.7, -2.583), (0.8072, -67.7, -2.488), (0.8743, -67.7, -2.376), (0.9283, -67.7, -2.25), (0.9678, -67.7, -2.114), (0.9919, -67.7, -1.971), (1.0, -65.7, -1.824), (0.3417, -65.7, -2.763), (0.9919, -65.7, -1.971), (0.9678, -65.7, -2.114), (0.9283, -65.7, -2.25), (0.8743, -65.7, -2.376), (0.8072, -65.7, -2.488), (0.7286, -65.7, -2.583), (0.6405, -65.7, -2.66), (0.5451, -65.7, -2.717), (0.4446, -65.7, -2.751), (-0.2318, -67.7, -0.9984), (-0.2318, -67.7, -2.763), (-7.278, -67.7, -0.9984), (-7.278, -67.7, -2.763), (-0.2318, -65.7, -0.9984), (-0.2318, -65.7, -2.763), (-7.278, -65.7, -0.9984), (-7.278, -65.7, -2.763)], [], [(1, 37, 39, 40, 41, 42, 43, 44, 45, 46, 47, 38, 15, 17, 18, 19, 20, 21, 22, 23, 24, 25, 16, 3), (2, 0, 1, 3), (26, 5, 15, 38), (3, 16, 4, 2), (15, 5, 14, 17), (17, 14, 13, 18), (18, 13, 12, 19), (19, 12, 11, 20), (20, 11, 10, 21), (21, 10, 9, 22), (22, 9, 8, 23), (23, 8, 7, 24), (24, 7, 6, 25), (25, 6, 4, 16), (0, 27, 37, 1), (26, 38, 47, 28), (28, 47, 46, 29), (29, 46, 45, 30), (30, 45, 44, 31), (31, 44, 43, 32), (32, 43, 42, 33), (33, 42, 41, 34), (34, 41, 40, 35), (35, 40, 39, 36), (36, 39, 37, 27), (2, 4, 6, 7, 8, 9, 10, 11, 12, 13, 14, 5, 26, 28, 29, 30, 31, 32, 33, 34, 35, 36, 27, 0), (48, 51, 52, 49), (50, 49, 52, 53), (53, 52, 51, 65, 67, 68, 69, 70, 71, 72, 73, 74, 75, 66), (66, 54, 50, 53), (54, 56, 57, 58, 59, 60, 61, 62, 63, 64, 55, 48, 49, 50), (54, 66, 75, 56), (56, 75, 74, 57), (57, 74, 73, 58), (58, 73, 72, 59), (59, 72, 71, 60), (60, 71, 70, 61), (61, 70, 69, 62), (62, 69, 68, 63), (63, 68, 67, 64), (64, 67, 65, 55), (65, 51, 48, 55), (76, 79, 113, 80, 77), (78, 77, 80, 112, 81), (81, 112, 80, 113, 79, 124, 93, 123, 95, 122, 96, 121, 97, 120, 98, 119, 99, 118, 100, 117, 101, 116, 102, 115, 103, 114, 94, 125), (94, 82, 78, 81, 125), (82, 84, 85, 86, 87, 88, 89, 90, 91, 92, 83, 76, 77, 78), (82, 94, 114, 103, 84), (84, 103, 115, 102, 85), (85, 102, 116, 101, 86), (86, 101, 117, 100, 87), (87, 100, 118, 99, 88), (88, 99, 119, 98, 89), (89, 98, 120, 97, 90), (90, 97, 121, 96, 91), (91, 96, 122, 95, 92), (92, 95, 123, 93, 83), (93, 124, 79, 76, 83), (104, 108, 110, 106), (107, 106, 110, 111), (111, 110, 108, 109), (109, 105, 107, 111), (105, 104, 106, 107), (109, 108, 104, 105), (127, 163, 165, 166, 167, 168, 169, 170, 171, 172, 173, 164, 141, 143, 144, 145, 146, 147, 148, 149, 150, 151, 142, 129), (128, 126, 127, 129), (152, 131, 141, 164), (129, 142, 130, 128), (141, 131, 140, 143), (143, 140, 139, 144), (144, 139, 138, 145), (145, 138, 137, 146), (146, 137, 136, 147), (147, 136, 135, 148), (148, 135, 134, 149), (149, 134, 133, 150), (150, 133, 132, 151), (151, 132, 130, 142), (126, 153, 163, 127), (152, 164, 173, 154), (154, 173, 172, 155), (155, 172, 171, 156), (156, 171, 170, 157), (157, 170, 169, 158), (158, 169, 168, 159), (159, 168, 167, 160), (160, 167, 166, 161), (161, 166, 165, 162), (162, 165, 163, 153), (128, 130, 132, 133, 134, 135, 136, 137, 138, 139, 140, 131, 152, 154, 155, 156, 157, 158, 159, 160, 161, 162, 153, 126), (174, 177, 178, 175), (176, 175, 178, 179), (179, 178, 177, 191, 193, 194, 195, 196, 197, 198, 199, 200, 201, 192), (192, 180, 176, 179), (180, 182, 183, 184, 185, 186, 187, 188, 189, 190, 181, 174, 175, 176), (180, 192, 201, 182), (182, 201, 200, 183), (183, 200, 199, 184), (184, 199, 198, 185), (185, 198, 197, 186), (186, 197, 196, 187), (187, 196, 195, 188), (188, 195, 194, 189), (189, 194, 193, 190), (190, 193, 191, 181), (191, 177, 174, 181), (202, 205, 206, 203), (204, 203, 206, 207), (207, 206, 205, 219, 221, 222, 223, 224, 225, 226, 227, 228, 229, 220), (220, 208, 204, 207), (208, 210, 211, 212, 213, 214, 215, 216, 217, 218, 209, 202, 203, 204), (208, 220, 229, 210), (210, 229, 228, 211), (211, 228, 227, 212), (212, 227, 226, 213), (213, 226, 225, 214), (214, 225, 224, 215), (215, 224, 223, 216), (216, 223, 222, 217), (217, 222, 221, 218), (218, 221, 219, 209), (219, 205, 202, 209), (230, 234, 236, 232), (233, 232, 236, 237), (237, 236, 234, 235), (235, 231, 233, 237), (231, 230, 232, 233), (235, 234, 230, 231)])
me_cube_008.polygons.foreach_set('material_index', [0, 0, 0, 0, 0, 0, 0, 0, 0, 0, 0, 0, 0, 0, 0, 0, 0, 0, 0, 0, 0, 0, 0, 0, 0, 0, 1, 1, 1, 1, 1, 1, 1, 1, 1, 1, 1, 1, 1, 1, 1, 1, 2, 2, 2, 2, 2, 2, 2, 2, 2, 2, 2, 2, 2, 2, 2, 2, 3, 3, 3, 3, 3, 3, 4, 4, 4, 4, 4, 4, 4, 4, 4, 4, 4, 4, 4, 4, 4, 4, 4, 4, 4, 4, 4, 4, 4, 4, 4, 4, 5, 5, 5, 5, 5, 5, 5, 5, 5, 5, 5, 5, 5, 5, 5, 5, 6, 6, 6, 6, 6, 6, 6, 6, 6, 6, 6, 6, 6, 6, 6, 6, 7, 7, 7, 7, 7, 7])
_uv = me_cube_008.uv_layers.new(name='UVMap')
_uv.uv.foreach_set('vector', [0.742, 0.8739, 0.8192, 0.8739, 0.822, 0.8741, 0.8247, 0.8749, 0.8273, 0.8761, 0.8296, 0.8777, 0.8317, 0.8795, 0.8336, 0.8816, 0.835, 0.8838, 0.8361, 0.8863, 0.8367, 0.8889, 0.8369, 0.8916, 0.8369, 0.9509, 0.8367, 0.9536, 0.8361, 0.9563, 0.8351, 0.9589, 0.8337, 0.9612, 0.832, 0.9633, 0.83, 0.9652, 0.8278, 0.9667, 0.8254, 0.9679, 0.8228, 0.9686, 0.8202, 0.9688, 0.742, 0.9688, 0.125, 0.5, 0.375, 0.5, 0.375, 0.75, 0.125, 0.75, 0.8547, 0.7789, 0.9139, 0.7789, 0.9139, 0.8739, 0.8547, 0.8739, 0.6563, 0.01031, 0.7523, 0.01031, 0.7523, 0.1269, 0.6563, 0.1269, 0.9139, 0.8739, 0.9139, 0.7789, 0.9167, 0.7789, 0.9167, 0.8739, 0.9167, 0.8739, 0.9167, 0.7789, 0.9192, 0.7789, 0.9192, 0.8739, 0.9192, 0.8739, 0.9192, 0.7789, 0.9214, 0.7789, 0.9214, 0.8739, 0.9214, 0.8739, 0.9214, 0.7789, 0.9233, 0.7789, 0.9233, 0.8739, 0.9233, 0.8739, 0.9233, 0.7789, 0.9319, 0.7789, 0.9319, 0.8739, 0.7729, 0.01031, 0.7729, 0.1269, 0.763, 0.1269, 0.763, 0.01031, 0.763, 0.01031, 0.763, 0.1269, 0.7608, 0.1269, 0.7608, 0.01031, 0.7608, 0.01031, 0.7608, 0.1269, 0.7583, 0.1269, 0.7583, 0.01031, 0.7583, 0.01031, 0.7583, 0.1269, 0.7554, 0.1269, 0.7554, 0.01031, 0.7554, 0.01031, 0.7554, 0.1269, 0.7523, 0.1269, 0.7523, 0.01031, 0.742, 0.7789, 0.8192, 0.7789, 0.8192, 0.8739, 0.742, 0.8739, 0.8547, 0.7789, 0.8547, 0.8739, 0.8519, 0.8739, 0.8519, 0.7789, 0.8519, 0.7789, 0.8519, 0.8739, 0.8492, 0.8739, 0.8492, 0.7789, 0.8492, 0.7789, 0.8492, 0.8739, 0.8466, 0.8739, 0.8466, 0.7789, 0.8466, 0.7789, 0.8466, 0.8739, 0.8443, 0.8739, 0.8443, 0.7789, 0.8443, 0.7789, 0.8443, 0.8739, 0.8369, 0.8739, 0.8369, 0.7789, 0.8369, 0.7789, 0.8369, 0.8739, 0.8296, 0.8739, 0.8296, 0.7789, 0.8296, 0.7789, 0.8296, 0.8739, 0.8273, 0.8739, 0.8273, 0.7789, 0.8273, 0.7789, 0.8273, 0.8739, 0.8247, 0.8739, 0.8247, 0.7789, 0.8247, 0.7789, 0.8247, 0.8739, 0.822, 0.8739, 0.822, 0.7789, 0.822, 0.7789, 0.822, 0.8739, 0.8192, 0.8739, 0.8192, 0.7789, 0.2356, 0.7287, 0.4515, 0.6558, 0.4587, 0.6539, 0.4658, 0.6531, 0.4725, 0.6534, 0.4787, 0.6549, 0.4842, 0.6575, 0.4889, 0.6612, 0.4927, 0.6658, 0.4955, 0.6712, 0.4972, 0.6773, 0.4978, 0.684, 0.4978, 0.8288, 0.4972, 0.8356, 0.4954, 0.8422, 0.4924, 0.8485, 0.4884, 0.8543, 0.4834, 0.8594, 0.4776, 0.8638, 0.471, 0.8674, 0.4639, 0.87, 0.4564, 0.8716, 0.4488, 0.8721, 0.2356, 0.8721, 0.7729, 0.2435, 0.8895, 0.2435, 0.8895, 0.36, 0.7729, 0.36, 0.6563, 0.36, 0.7729, 0.36, 0.7729, 0.4766, 0.6563, 0.4766, 0.005094, 0.1178, 0.005094, 0.001579, 0.5007, 0.001579, 0.5007, 0.1114, 0.5004, 0.1124, 0.4994, 0.1134, 0.4978, 0.1143, 0.4955, 0.1151, 0.4928, 0.1159, 0.4896, 0.1165, 0.486, 0.1171, 0.482, 0.1174, 0.4779, 0.1177, 0.4737, 0.1178, 0.5398, 0.2498, 0.6563, 0.2498, 0.6563, 0.36, 0.5398, 0.36, 0.6563, 0.2498, 0.6564, 0.2488, 0.6566, 0.2478, 0.657, 0.2469, 0.6575, 0.2461, 0.6582, 0.2453, 0.6589, 0.2447, 0.6598, 0.2441, 0.6607, 0.2438, 0.6617, 0.2435, 0.6627, 0.2435, 0.7729, 0.2435, 0.7729, 0.36, 0.6563, 0.36, 0.6563, 0.2498, 0.5398, 0.2498, 0.5398, 0.2488, 0.6563, 0.2488, 0.6563, 0.2488, 0.5398, 0.2488, 0.5398, 0.2478, 0.6563, 0.2478, 0.6563, 0.2478, 0.5398, 0.2478, 0.5398, 0.2469, 0.6563, 0.2469, 0.6563, 0.2469, 0.5398, 0.2469, 0.5398, 0.2461, 0.6563, 0.2461, 0.6563, 0.2461, 0.5398, 0.2461, 0.5398, 0.2435, 0.6563, 0.2435, 0.6563, 0.2435, 0.6563, 0.1269, 0.6589, 0.1269, 0.6589, 0.2435, 0.6589, 0.2435, 0.6589, 0.1269, 0.6598, 0.1269, 0.6598, 0.2435, 0.6598, 0.2435, 0.6598, 0.1269, 0.6607, 0.1269, 0.6607, 0.2435, 0.6607, 0.2435, 0.6607, 0.1269, 0.6617, 0.1269, 0.6617, 0.2435, 0.6617, 0.2435, 0.6617, 0.1269, 0.6627, 0.1269, 0.6627, 0.2435, 0.6627, 0.1269, 0.7729, 0.1269, 0.7729, 0.2435, 0.6627, 0.2435, 0.625, 0.5, 0.875, 0.5, 0.875, 0.625, 0.875, 0.75, 0.625, 0.75, 0.375, 0.75, 0.625, 0.75, 0.625, 1.0, 0.5, 1.0, 0.375, 1.0, 0.00514, 0.7285, 0.1201, 0.7285, 0.2356, 0.7285, 0.2356, 0.8008, 0.2356, 0.8728, 0.1812, 0.8728, 0.1274, 0.8728, 0.1177, 0.8723, 0.108, 0.8719, 0.09877, 0.8705, 0.08955, 0.8688, 0.08082, 0.8665, 0.0716, 0.8643, 0.06336, 0.8612, 0.05559, 0.8581, 0.04832, 0.8541, 0.04104, 0.8501, 0.03473, 0.8457, 0.02843, 0.8412, 0.02357, 0.8359, 0.01824, 0.831, 0.01484, 0.8253, 0.01096, 0.8199, 0.008536, 0.8142, 0.006595, 0.8084, 0.005625, 0.8022, 0.00514, 0.7964, 0.00514, 0.7622, 0.5398, 0.3053, 0.6563, 0.3053, 0.6563, 0.36, 0.5398, 0.36, 0.5398, 0.3327, 0.6563, 0.3053, 0.6571, 0.2957, 0.6594, 0.2862, 0.6631, 0.2772, 0.6681, 0.269, 0.6744, 0.2616, 0.6818, 0.2553, 0.6901, 0.2502, 0.6991, 0.2465, 0.7085, 0.2442, 0.7182, 0.2435, 0.7729, 0.2435, 0.7729, 0.36, 0.6563, 0.36, 0.6563, 0.3053, 0.5398, 0.3053, 0.5398, 0.3005, 0.5398, 0.2957, 0.6563, 0.2957, 0.6563, 0.2957, 0.5398, 0.2957, 0.5398, 0.2909, 0.5398, 0.2862, 0.6563, 0.2862, 0.6563, 0.2862, 0.5398, 0.2862, 0.5398, 0.2817, 0.5398, 0.2772, 0.6563, 0.2772, 0.6563, 0.2772, 0.5398, 0.2772, 0.5398, 0.2731, 0.5398, 0.269, 0.6563, 0.269, 0.6563, 0.269, 0.5398, 0.269, 0.5398, 0.2562, 0.5398, 0.2435, 0.6563, 0.2435, 0.6563, 0.2435, 0.6563, 0.1269, 0.6691, 0.1269, 0.6818, 0.1269, 0.6818, 0.2435, 0.6818, 0.2435, 0.6818, 0.1269, 0.686, 0.1269, 0.6901, 0.1269, 0.6901, 0.2435, 0.6901, 0.2435, 0.6901, 0.1269, 0.6946, 0.1269, 0.6991, 0.1269, 0.6991, 0.2435, 0.6991, 0.2435, 0.6991, 0.1269, 0.7038, 0.1269, 0.7085, 0.1269, 0.7085, 0.2435, 0.7085, 0.2435, 0.7085, 0.1269, 0.7134, 0.1269, 0.7182, 0.1269, 0.7182, 0.2435, 0.7182, 0.1269, 0.7455, 0.1269, 0.7729, 0.1269, 0.7729, 0.2435, 0.7182, 0.2435, 0.7027, 0.5913, 0.7702, 0.5913, 0.7702, 0.6587, 0.7027, 0.6587, 0.375, 0.75, 0.625, 0.75, 0.625, 1.0, 0.375, 1.0, 0.005094, 0.1178, 0.2356, 0.1178, 0.2356, 0.7286, 0.005094, 0.7286, 0.5679, 0.5913, 0.6353, 0.5913, 0.6353, 0.6587, 0.5679, 0.6587, 0.6353, 0.5913, 0.7027, 0.5913, 0.7027, 0.6587, 0.6353, 0.6587, 0.375, 0.25, 0.625, 0.25, 0.625, 0.5, 0.375, 0.5, 0.2356, 0.8721, 0.4486, 0.8721, 0.4562, 0.8716, 0.4637, 0.87, 0.4708, 0.8674, 0.4774, 0.8638, 0.4832, 0.8594, 0.4882, 0.8542, 0.4922, 0.8484, 0.4951, 0.8421, 0.4969, 0.8355, 0.4975, 0.8287, 0.4975, 0.6839, 0.497, 0.6772, 0.4953, 0.6711, 0.4925, 0.6656, 0.4887, 0.6611, 0.484, 0.6574, 0.4785, 0.6548, 0.4723, 0.6533, 0.4656, 0.6529, 0.4585, 0.6537, 0.4513, 0.6556, 0.2356, 0.7287, 0.125, 0.5, 0.375, 0.5, 0.375, 0.75, 0.125, 0.75, 0.8697, 0.5, 0.9378, 0.5, 0.9378, 0.609, 0.8697, 0.609, 0.7404, 0.282, 0.8301, 0.282, 0.8301, 0.391, 0.7404, 0.391, 0.9378, 0.609, 0.9378, 0.5, 0.9409, 0.5, 0.9409, 0.609, 0.9409, 0.609, 0.9409, 0.5, 0.9438, 0.5, 0.9438, 0.609, 0.9438, 0.609, 0.9438, 0.5, 0.9463, 0.5, 0.9463, 0.609, 0.9463, 0.609, 0.9463, 0.5, 0.9485, 0.5, 0.9485, 0.609, 0.9485, 0.609, 0.9485, 0.5, 0.9584, 0.5, 0.9584, 0.609, 0.8494, 0.282, 0.8494, 0.391, 0.8401, 0.391, 0.8401, 0.282, 0.8401, 0.282, 0.8401, 0.391, 0.8381, 0.391, 0.8381, 0.282, 0.8381, 0.282, 0.8381, 0.391, 0.8357, 0.391, 0.8357, 0.282, 0.8357, 0.282, 0.8357, 0.391, 0.8331, 0.391, 0.8331, 0.282, 0.8331, 0.282, 0.8331, 0.391, 0.8301, 0.391, 0.8301, 0.282, 0.7404, 0.5, 0.829, 0.5, 0.829, 0.609, 0.7404, 0.609, 0.8697, 0.5, 0.8697, 0.609, 0.8666, 0.609, 0.8666, 0.5, 0.8666, 0.5, 0.8666, 0.609, 0.8635, 0.609, 0.8635, 0.5, 0.8635, 0.5, 0.8635, 0.609, 0.8605, 0.609, 0.8605, 0.5, 0.8605, 0.5, 0.8605, 0.609, 0.8578, 0.609, 0.8578, 0.5, 0.8578, 0.5, 0.8578, 0.609, 0.8494, 0.609, 0.8494, 0.5, 0.8494, 0.5, 0.8494, 0.609, 0.841, 0.609, 0.841, 0.5, 0.841, 0.5, 0.841, 0.609, 0.8383, 0.609, 0.8383, 0.5, 0.8383, 0.5, 0.8383, 0.609, 0.8353, 0.609, 0.8353, 0.5, 0.8353, 0.5, 0.8353, 0.609, 0.8322, 0.609, 0.8322, 0.5, 0.8322, 0.5, 0.8322, 0.609, 0.829, 0.609, 0.829, 0.5, 0.6351, 0.25, 0.8409, 0.25, 0.8478, 0.2506, 0.8545, 0.2525, 0.8609, 0.2556, 0.8668, 0.2596, 0.8721, 0.2645, 0.8766, 0.2701, 0.8802, 0.2762, 0.8829, 0.2829, 0.8845, 0.2899, 0.8851, 0.2973, 0.8851, 0.4533, 0.8845, 0.4605, 0.8828, 0.4674, 0.88, 0.4738, 0.8761, 0.4797, 0.8714, 0.4851, 0.8658, 0.49, 0.8595, 0.4942, 0.8528, 0.4973, 0.8456, 0.4993, 0.8383, 0.5, 0.6351, 0.5, 0.8494, 0.5, 0.9584, 0.5, 0.9584, 0.609, 0.8494, 0.609, 0.7404, 0.609, 0.8494, 0.609, 0.8494, 0.718, 0.7404, 0.718, 0.5986, 0.0, 0.8486, 0.0, 0.8486, 0.25, 0.6123, 0.25, 0.6101, 0.2498, 0.6081, 0.2493, 0.6061, 0.2485, 0.6043, 0.2474, 0.6026, 0.246, 0.6012, 0.2444, 0.6001, 0.2426, 0.5993, 0.2406, 0.5988, 0.2385, 0.5986, 0.2364, 0.6314, 0.5059, 0.7404, 0.5059, 0.7404, 0.609, 0.6314, 0.609, 0.4737, 0.1178, 0.4779, 0.1177, 0.482, 0.1175, 0.486, 0.1171, 0.4896, 0.1166, 0.4928, 0.1159, 0.4955, 0.1152, 0.4978, 0.1143, 0.4994, 0.1134, 0.5004, 0.1124, 0.5007, 0.1114, 0.5007, 0.001577, 0.005096, 0.001577, 0.005095, 0.1178, 0.7404, 0.5059, 0.6314, 0.5059, 0.6314, 0.505, 0.7404, 0.505, 0.7404, 0.505, 0.6314, 0.505, 0.6314, 0.5041, 0.7404, 0.5041, 0.7404, 0.5041, 0.6314, 0.5041, 0.6314, 0.5032, 0.7404, 0.5032, 0.7404, 0.5032, 0.6314, 0.5032, 0.6314, 0.5024, 0.7404, 0.5024, 0.7404, 0.5024, 0.6314, 0.5024, 0.6314, 0.5, 0.7404, 0.5, 0.7404, 0.5, 0.7404, 0.391, 0.7428, 0.391, 0.7428, 0.5, 0.7428, 0.5, 0.7428, 0.391, 0.7436, 0.391, 0.7436, 0.5, 0.7436, 0.5, 0.7436, 0.391, 0.7445, 0.391, 0.7445, 0.5, 0.7445, 0.5, 0.7445, 0.391, 0.7454, 0.391, 0.7454, 0.5, 0.7454, 0.5, 0.7454, 0.391, 0.7463, 0.391, 0.7463, 0.5, 0.7463, 0.391, 0.8494, 0.391, 0.8494, 0.5, 0.7463, 0.5, 0.625, 0.5, 0.875, 0.5, 0.875, 0.75, 0.625, 0.75, 0.375, 0.75, 0.625, 0.75, 0.625, 1.0, 0.375, 1.0, 0.375, 0.0, 0.625, 0.0, 0.625, 0.25, 0.5077, 0.25, 0.487, 0.2484, 0.4667, 0.2435, 0.4475, 0.2355, 0.4297, 0.2247, 0.4139, 0.2111, 0.4003, 0.1953, 0.3895, 0.1775, 0.3815, 0.1583, 0.3766, 0.138, 0.375, 0.1173, 0.6314, 0.5579, 0.7404, 0.5579, 0.7404, 0.609, 0.6314, 0.609, 0.005109, 0.7962, 0.006616, 0.8081, 0.0111, 0.8198, 0.01845, 0.8308, 0.02848, 0.841, 0.04095, 0.8502, 0.05555, 0.8579, 0.07192, 0.8642, 0.08966, 0.8688, 0.1083, 0.8716, 0.1275, 0.8725, 0.2356, 0.8725, 0.2356, 0.7287, 0.005109, 0.7287, 0.7404, 0.5579, 0.6314, 0.5579, 0.6314, 0.5488, 0.7404, 0.5488, 0.7404, 0.5488, 0.6314, 0.5488, 0.6314, 0.54, 0.7404, 0.54, 0.7404, 0.54, 0.6314, 0.54, 0.6314, 0.5316, 0.7404, 0.5316, 0.7404, 0.5316, 0.6314, 0.5316, 0.6314, 0.5239, 0.7404, 0.5239, 0.7404, 0.5239, 0.6314, 0.5239, 0.6314, 0.5, 0.7404, 0.5, 0.7404, 0.5, 0.7404, 0.391, 0.7642, 0.391, 0.7642, 0.5, 0.7642, 0.5, 0.7642, 0.391, 0.772, 0.391, 0.772, 0.5, 0.772, 0.5, 0.772, 0.391, 0.7804, 0.391, 0.7804, 0.5, 0.7804, 0.5, 0.7804, 0.391, 0.7892, 0.391, 0.7892, 0.5, 0.7892, 0.5, 0.7892, 0.391, 0.7982, 0.391, 0.7982, 0.5, 0.7982, 0.391, 0.8494, 0.391, 0.8494, 0.5, 0.7982, 0.5, 0.8494, 0.5, 0.9584, 0.5, 0.9584, 0.609, 0.8494, 0.609, 0.375, 0.75, 0.625, 0.75, 0.625, 1.0, 0.375, 1.0, 0.6256, 0.0, 0.8756, 0.0, 0.8756, 0.25, 0.6256, 0.25, 0.6314, 0.5, 0.7404, 0.5, 0.7404, 0.609, 0.6314, 0.609, 0.005095, 0.7287, 0.2356, 0.7287, 0.2356, 0.1178, 0.005095, 0.1178, 0.375, 0.25, 0.625, 0.25, 0.625, 0.5, 0.375, 0.5])
me_cube_008.materials.append(mat_material_008)
me_cube_008.materials.append(mat_material_009)
me_cube_008.materials.append(mat_material_010)
me_cube_008.materials.append(mat_material_011)
me_cube_008.materials.append(mat_material_007)
me_cube_008.materials.append(mat_material_004)
me_cube_008.materials.append(mat_material_005)
me_cube_008.materials.append(mat_material_006)
me_cube_008.use_mirror_vertex_groups = False
me_cube_008.update()

# ---- objects
ob_light = bpy.data.objects.new('Light', light_light)
ob_camera = bpy.data.objects.new('Camera', cam_camera)
ob_cube_003 = bpy.data.objects.new('Cube.003', me_cube_003)
ob_cube_004 = bpy.data.objects.new('Cube.004', me_cube_008)

# ---- transforms, parenting, visibility, modifiers, constraints
ob_light.location = (4.076, 1.005, 5.904)
ob_light.rotation_euler = (0.6503, 0.05522, 1.866)
ob_light.lock_rotations_4d = False
ob_light.empty_display_type = 'ARROWS'
ob_light.color = (0.0, 0.0, 0.0, 0.0)
ob_light.lineart.crease_threshold = 0.0
ob_camera.location = (7.359, -6.926, 4.958)
ob_camera.rotation_euler = (1.109, 0.0, 0.8149)
ob_camera.lock_rotations_4d = False
ob_camera.empty_display_type = 'ARROWS'
ob_camera.color = (0.0, 0.0, 0.0, 0.0)
ob_camera.display_type = 'WIRE'
ob_camera.lineart.crease_threshold = 0.0
ob_cube_003.location = (0.0, -0.6166, 0.8369)
ob_cube_003.rotation_euler = (1.571, 0.0, 0.0)
ob_cube_003.scale = (1.0, 0.3369, 0.1334)
ob_cube_003.lock_rotations_4d = False
ob_cube_003.empty_display_type = 'ARROWS'
ob_cube_003.lineart.crease_threshold = 0.0
ob_cube_004.location = (-1.027, 1.05, 0.8896)
ob_cube_004.rotation_euler = (0.0, 0.0, 1.571)
ob_cube_004.scale = (0.2003, 0.0308, 0.322)
ob_cube_004.lock_rotations_4d = False
ob_cube_004.empty_display_type = 'ARROWS'
ob_cube_004.lineart.crease_threshold = 0.0

# ---- collection membership
col_collection.objects.link(ob_light)
col_collection.objects.link(ob_camera)
col_collection.objects.link(ob_cube_003)
col_collection.objects.link(ob_cube_004)

# ---- scene / render settings (as saved in the file)
scene.camera = ob_camera
scene.frame_start = 1; scene.frame_end = 250; scene.frame_set(0)
scene.render.engine = 'BLENDER_EEVEE_NEXT'
scene.cycles.sampling_pattern = 'TABULATED_SOBOL'
scene.cycles.use_light_tree = False
scene.view_settings.view_transform = 'Filmic'
bpy.context.view_layer.update()
